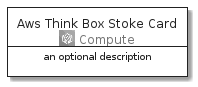

The diagram above was rendered by PlantUML. Its source (embedded in the PNG):
@startuml
' configures the library
!global $INCLUSION_MODE="local"
!global $LIB_BASE_LOCATION="../../.."

' loads the library's bootstrap
!include $LIB_BASE_LOCATION/bootstrap.puml

' loads the package bootstrap
include('aws-20210131/bootstrap')

' loads the Item which embeds the element AwsThinkBoxStokeCard
include('aws-20210131/Architecture/Compute/AwsThinkBoxStoke')

' renders the element
AwsThinkBoxStokeCard('AwsThinkBoxStokeCard', 'Aws Think Box Stoke Card', 'an optional description')
@enduml